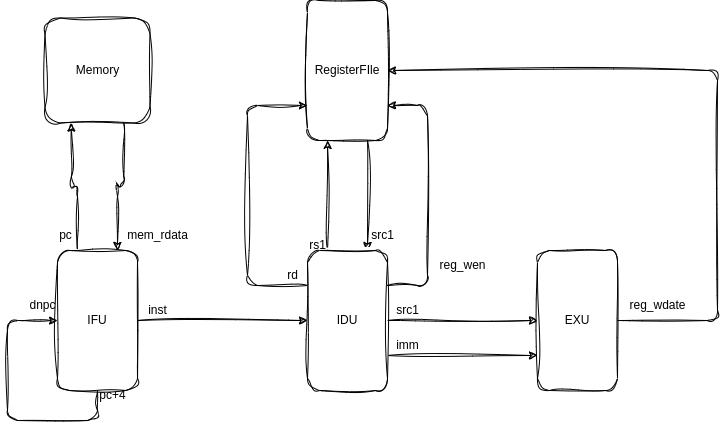

The diagram above was exported from draw.io. Its source (the exported page's mxGraphModel, read from the mxfile embedded in the PNG):
<mxGraphModel dx="1170" dy="785" grid="1" gridSize="10" guides="1" tooltips="1" connect="1" arrows="1" fold="1" page="1" pageScale="1" pageWidth="850" pageHeight="1100" math="0" shadow="0">
  <root>
    <mxCell id="0" />
    <mxCell id="1" parent="0" />
    <mxCell id="20" style="edgeStyle=orthogonalEdgeStyle;html=1;exitX=0.75;exitY=1;exitDx=0;exitDy=0;entryX=0.75;entryY=0;entryDx=0;entryDy=0;sketch=1;curveFitting=1;jiggle=2;" parent="1" source="4" target="5" edge="1">
      <mxGeometry relative="1" as="geometry" />
    </mxCell>
    <mxCell id="4" value="RegisterFIle" style="rounded=1;whiteSpace=wrap;html=1;sketch=1;curveFitting=1;jiggle=2;" parent="1" vertex="1">
      <mxGeometry x="380" y="40" width="80" height="140" as="geometry" />
    </mxCell>
    <mxCell id="19" style="edgeStyle=orthogonalEdgeStyle;html=1;exitX=0.25;exitY=0;exitDx=0;exitDy=0;entryX=0.25;entryY=1;entryDx=0;entryDy=0;sketch=1;curveFitting=1;jiggle=2;" parent="1" source="5" target="4" edge="1">
      <mxGeometry relative="1" as="geometry" />
    </mxCell>
    <mxCell id="23" style="edgeStyle=orthogonalEdgeStyle;html=1;exitX=1;exitY=0.25;exitDx=0;exitDy=0;entryX=1;entryY=0.75;entryDx=0;entryDy=0;sketch=1;curveFitting=1;jiggle=2;" parent="1" source="5" target="4" edge="1">
      <mxGeometry relative="1" as="geometry">
        <Array as="points">
          <mxPoint x="500" y="325" />
          <mxPoint x="500" y="145" />
        </Array>
      </mxGeometry>
    </mxCell>
    <mxCell id="28" style="edgeStyle=orthogonalEdgeStyle;rounded=1;html=1;exitX=1;exitY=0.5;exitDx=0;exitDy=0;entryX=0;entryY=0.5;entryDx=0;entryDy=0;startArrow=none;startFill=0;elbow=vertical;sketch=1;curveFitting=1;jiggle=2;" parent="1" source="5" target="7" edge="1">
      <mxGeometry relative="1" as="geometry" />
    </mxCell>
    <mxCell id="30" style="edgeStyle=orthogonalEdgeStyle;rounded=1;html=1;exitX=1;exitY=0.75;exitDx=0;exitDy=0;entryX=0;entryY=0.75;entryDx=0;entryDy=0;startArrow=none;startFill=0;elbow=vertical;sketch=1;curveFitting=1;jiggle=2;" parent="1" source="5" target="7" edge="1">
      <mxGeometry relative="1" as="geometry" />
    </mxCell>
    <mxCell id="34" style="edgeStyle=orthogonalEdgeStyle;rounded=1;html=1;exitX=0;exitY=0.25;exitDx=0;exitDy=0;entryX=0;entryY=0.75;entryDx=0;entryDy=0;startArrow=none;startFill=0;elbow=vertical;sketch=1;curveFitting=1;jiggle=2;" parent="1" source="5" target="4" edge="1">
      <mxGeometry relative="1" as="geometry">
        <Array as="points">
          <mxPoint x="320" y="325" />
          <mxPoint x="320" y="145" />
        </Array>
      </mxGeometry>
    </mxCell>
    <mxCell id="5" value="IDU" style="rounded=1;whiteSpace=wrap;html=1;sketch=1;curveFitting=1;jiggle=2;" parent="1" vertex="1">
      <mxGeometry x="380" y="290" width="80" height="140" as="geometry" />
    </mxCell>
    <mxCell id="12" style="edgeStyle=orthogonalEdgeStyle;html=1;exitX=0.25;exitY=0;exitDx=0;exitDy=0;entryX=0.25;entryY=1;entryDx=0;entryDy=0;sketch=1;curveFitting=1;jiggle=2;" parent="1" source="6" target="8" edge="1">
      <mxGeometry relative="1" as="geometry" />
    </mxCell>
    <mxCell id="14" style="edgeStyle=orthogonalEdgeStyle;html=1;exitX=1;exitY=0.5;exitDx=0;exitDy=0;entryX=0;entryY=0.5;entryDx=0;entryDy=0;sketch=1;curveFitting=1;jiggle=2;" parent="1" source="6" target="5" edge="1">
      <mxGeometry relative="1" as="geometry" />
    </mxCell>
    <mxCell id="6" value="IFU" style="rounded=1;whiteSpace=wrap;html=1;sketch=1;curveFitting=1;jiggle=2;" parent="1" vertex="1">
      <mxGeometry x="130" y="290" width="80" height="140" as="geometry" />
    </mxCell>
    <mxCell id="32" style="edgeStyle=orthogonalEdgeStyle;rounded=1;html=1;exitX=1;exitY=0.5;exitDx=0;exitDy=0;entryX=1;entryY=0.5;entryDx=0;entryDy=0;startArrow=none;startFill=0;elbow=vertical;sketch=1;curveFitting=1;jiggle=2;" parent="1" source="7" target="4" edge="1">
      <mxGeometry relative="1" as="geometry">
        <Array as="points">
          <mxPoint x="790" y="360" />
          <mxPoint x="790" y="110" />
        </Array>
      </mxGeometry>
    </mxCell>
    <mxCell id="7" value="EXU" style="rounded=1;whiteSpace=wrap;html=1;sketch=1;curveFitting=1;jiggle=2;" parent="1" vertex="1">
      <mxGeometry x="610" y="290" width="80" height="140" as="geometry" />
    </mxCell>
    <mxCell id="13" style="edgeStyle=orthogonalEdgeStyle;html=1;exitX=0.75;exitY=1;exitDx=0;exitDy=0;entryX=0.75;entryY=0;entryDx=0;entryDy=0;sketch=1;curveFitting=1;jiggle=2;" parent="1" source="8" target="6" edge="1">
      <mxGeometry relative="1" as="geometry" />
    </mxCell>
    <mxCell id="8" value="Memory" style="whiteSpace=wrap;html=1;aspect=fixed;rounded=1;sketch=1;curveFitting=1;jiggle=2;" parent="1" vertex="1">
      <mxGeometry x="117.5" y="57.5" width="105" height="105" as="geometry" />
    </mxCell>
    <mxCell id="15" value="pc" style="text;html=1;align=center;verticalAlign=middle;resizable=0;points=[];autosize=1;rounded=1;sketch=1;curveFitting=1;jiggle=2;" parent="1" vertex="1">
      <mxGeometry x="117.5" y="260" width="40" height="30" as="geometry" />
    </mxCell>
    <mxCell id="16" value="mem_rdata" style="text;html=1;align=center;verticalAlign=middle;resizable=0;points=[];autosize=1;rounded=1;sketch=1;curveFitting=1;jiggle=2;" parent="1" vertex="1">
      <mxGeometry x="190" y="260" width="80" height="30" as="geometry" />
    </mxCell>
    <mxCell id="17" value="inst" style="text;html=1;align=center;verticalAlign=middle;resizable=0;points=[];autosize=1;rounded=1;sketch=1;curveFitting=1;jiggle=2;arcSize=7;rotation=0;" parent="1" vertex="1">
      <mxGeometry x="210" y="335" width="40" height="30" as="geometry" />
    </mxCell>
    <mxCell id="21" value="rs1" style="text;html=1;align=center;verticalAlign=middle;resizable=0;points=[];autosize=1;rounded=1;sketch=1;curveFitting=1;jiggle=2;" parent="1" vertex="1">
      <mxGeometry x="370" y="270" width="40" height="30" as="geometry" />
    </mxCell>
    <mxCell id="22" value="src1" style="text;html=1;align=center;verticalAlign=middle;resizable=0;points=[];autosize=1;rounded=1;sketch=1;curveFitting=1;jiggle=2;" parent="1" vertex="1">
      <mxGeometry x="430" y="260" width="50" height="30" as="geometry" />
    </mxCell>
    <mxCell id="24" value="reg_wen" style="text;html=1;align=center;verticalAlign=middle;resizable=0;points=[];autosize=1;rounded=1;sketch=1;curveFitting=1;jiggle=2;" parent="1" vertex="1">
      <mxGeometry x="500" y="290" width="70" height="30" as="geometry" />
    </mxCell>
    <mxCell id="25" style="edgeStyle=orthogonalEdgeStyle;html=1;exitX=0.5;exitY=1;exitDx=0;exitDy=0;startArrow=none;startFill=0;rounded=1;elbow=vertical;sketch=1;curveFitting=1;jiggle=2;" parent="1" source="6" edge="1">
      <mxGeometry relative="1" as="geometry">
        <mxPoint x="130" y="360" as="targetPoint" />
        <Array as="points">
          <mxPoint x="170" y="460" />
          <mxPoint x="80" y="460" />
          <mxPoint x="80" y="360" />
        </Array>
      </mxGeometry>
    </mxCell>
    <mxCell id="26" value="pc+4" style="text;html=1;align=center;verticalAlign=middle;resizable=0;points=[];autosize=1;rounded=1;sketch=1;curveFitting=1;jiggle=2;" parent="1" vertex="1">
      <mxGeometry x="160" y="420" width="50" height="30" as="geometry" />
    </mxCell>
    <mxCell id="27" value="dnpc" style="text;html=1;align=center;verticalAlign=middle;resizable=0;points=[];autosize=1;rounded=1;sketch=1;curveFitting=1;jiggle=2;" parent="1" vertex="1">
      <mxGeometry x="90" y="330" width="50" height="30" as="geometry" />
    </mxCell>
    <mxCell id="29" value="src1" style="text;html=1;align=center;verticalAlign=middle;resizable=0;points=[];autosize=1;rounded=1;sketch=1;curveFitting=1;jiggle=2;" parent="1" vertex="1">
      <mxGeometry x="455" y="335" width="50" height="30" as="geometry" />
    </mxCell>
    <mxCell id="31" value="imm" style="text;html=1;align=center;verticalAlign=middle;resizable=0;points=[];autosize=1;rounded=1;sketch=1;curveFitting=1;jiggle=2;" parent="1" vertex="1">
      <mxGeometry x="455" y="370" width="50" height="30" as="geometry" />
    </mxCell>
    <mxCell id="33" value="reg_wdate" style="text;html=1;align=center;verticalAlign=middle;resizable=0;points=[];autosize=1;rounded=1;sketch=1;curveFitting=1;jiggle=2;" parent="1" vertex="1">
      <mxGeometry x="690" y="330" width="80" height="30" as="geometry" />
    </mxCell>
    <mxCell id="35" value="rd" style="text;html=1;align=center;verticalAlign=middle;resizable=0;points=[];autosize=1;rounded=1;sketch=1;curveFitting=1;jiggle=2;" parent="1" vertex="1">
      <mxGeometry x="350" y="300" width="30" height="30" as="geometry" />
    </mxCell>
  </root>
</mxGraphModel>